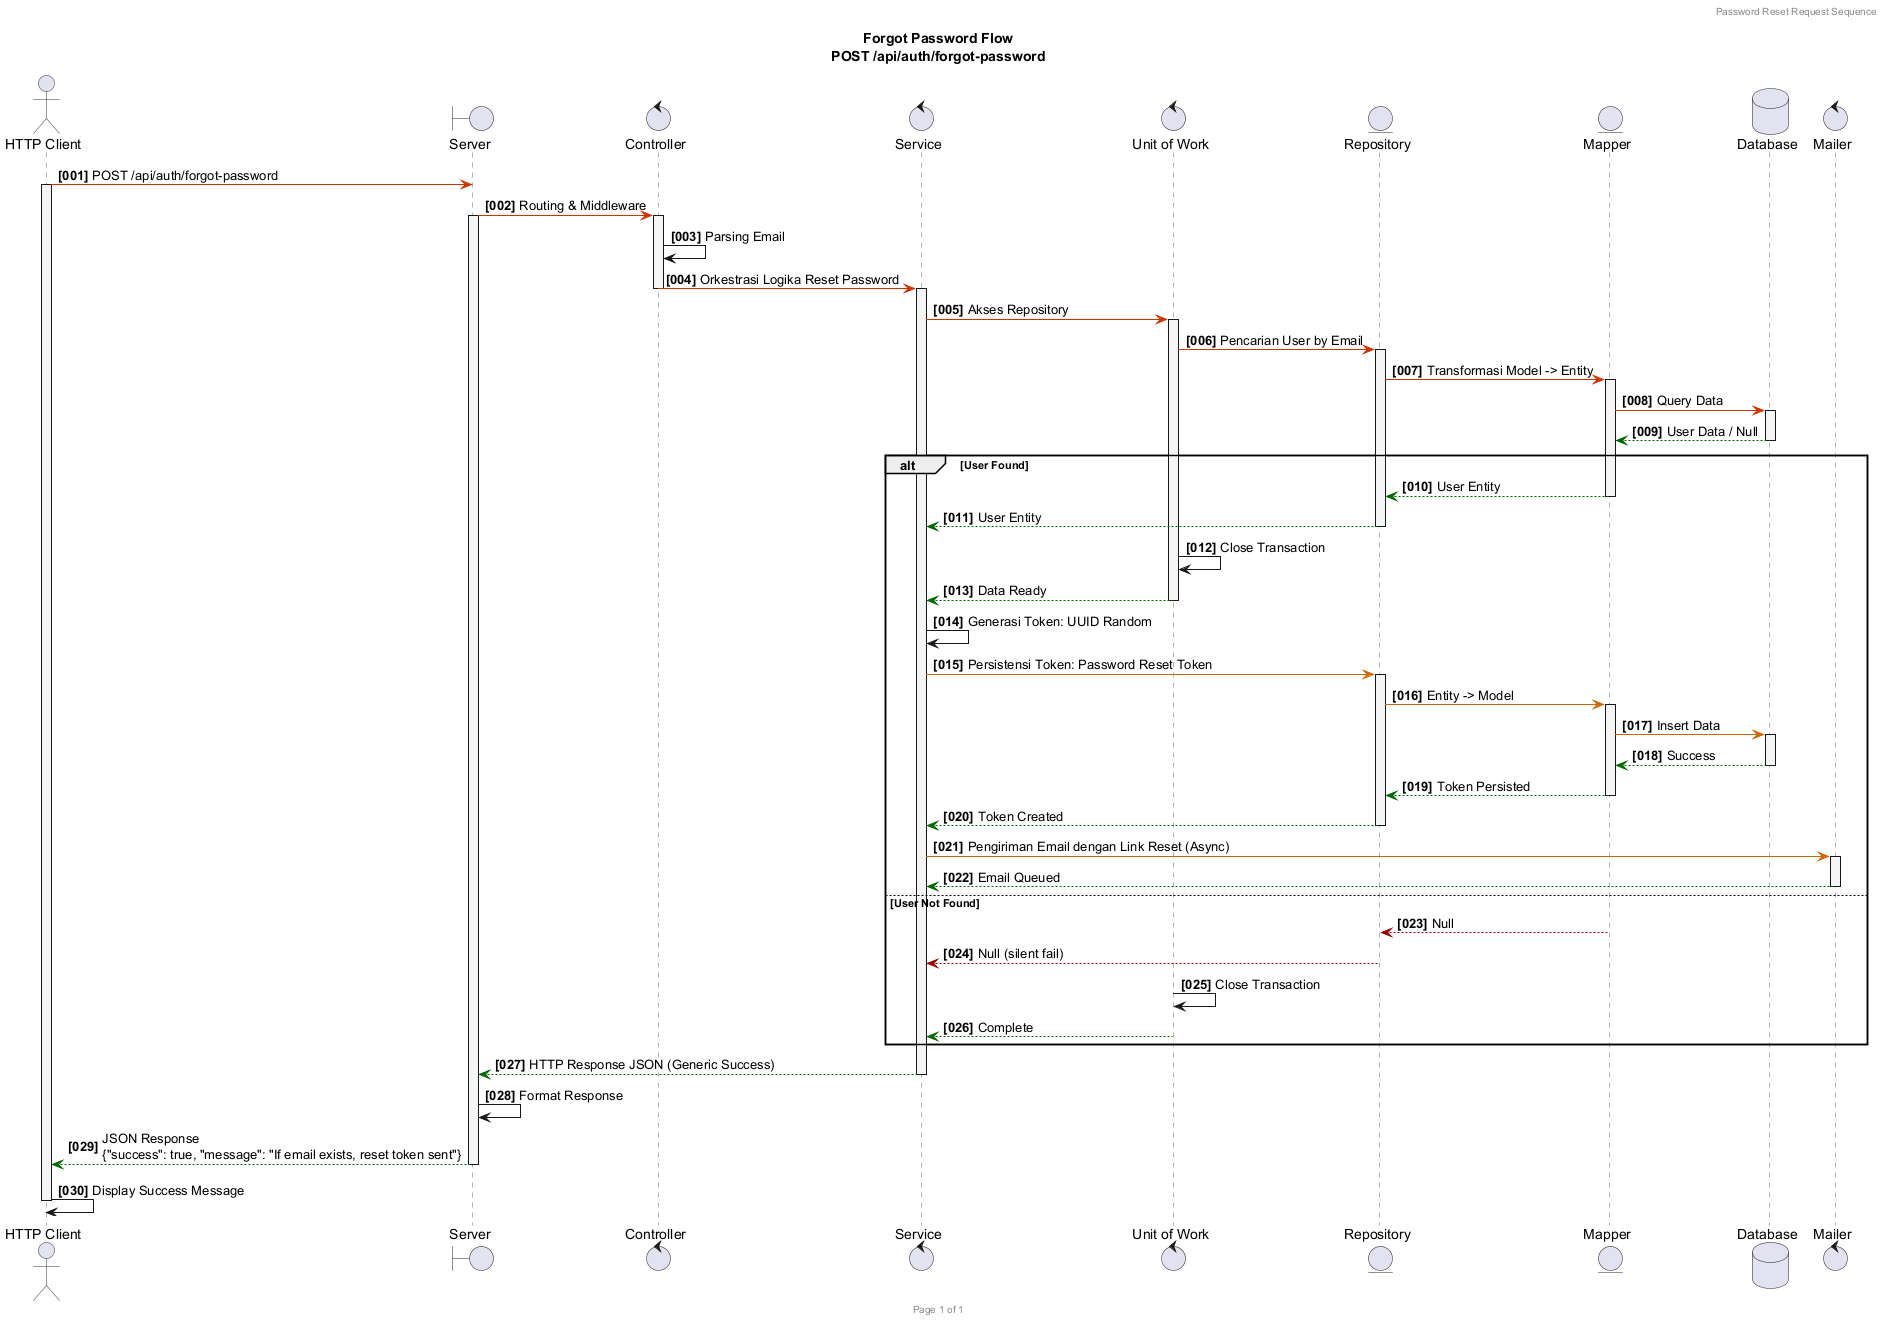

The diagram above was rendered by PlantUML. Its source (embedded in the PNG):
@startuml
skinparam sequence {
  ActorBorderColor #333333
  LifeLineBorderColor #666666
  LifeLineBackgroundColor #F5F5F5
  ParticipantBorderColor #333333
  ParticipantBackgroundColor #E8E8E8
  ParticipantFontSize 13
}

title **Forgot Password Flow**\nPOST /api/auth/forgot-password
header Password Reset Request Sequence
footer Page 1 of 1

actor "HTTP Client" as Client
boundary "Server" as Server
control "Controller" as Controller
control "Service" as Service
control "Unit of Work" as UoW
entity "Repository" as Repository
entity "Mapper" as Mapper
database "Database" as Database
control "Mailer" as Mailer

autonumber "<b>[000]"

Client -[#CC3300]> Server : POST /api/auth/forgot-password
activate Client

Server -[#CC3300]> Controller : Routing & Middleware
activate Server
activate Controller

Controller -> Controller : Parsing Email
Controller -[#CC3300]> Service : Orkestrasi Logika Reset Password
deactivate Controller
activate Service

Service -[#CC3300]> UoW : Akses Repository
activate UoW

UoW -[#CC3300]> Repository : Pencarian User by Email
activate Repository

Repository -[#CC3300]> Mapper : Transformasi Model -> Entity
activate Mapper

Mapper -[#CC3300]> Database : Query Data
activate Database
Database -[#006600]-> Mapper : User Data / Null
deactivate Database

alt User Found
    Mapper -[#006600]-> Repository : User Entity
    deactivate Mapper
    
    Repository -[#006600]-> Service : User Entity
    deactivate Repository
    
    UoW -> UoW : Close Transaction
    UoW -[#006600]-> Service : Data Ready
    deactivate UoW
    
    Service -> Service : Generasi Token: UUID Random
    Service -[#CC6600]> Repository : Persistensi Token: Password Reset Token
    activate Repository
    
    Repository -[#CC6600]> Mapper : Entity -> Model
    activate Mapper
    
    Mapper -[#CC6600]> Database : Insert Data
    activate Database
    Database -[#006600]-> Mapper : Success
    deactivate Database
    
    Mapper -[#006600]-> Repository : Token Persisted
    deactivate Mapper
    
    Repository -[#006600]-> Service : Token Created
    deactivate Repository
    
    Service -[#CC6600]> Mailer : Pengiriman Email dengan Link Reset (Async)
    activate Mailer
    Mailer -[#006600]-> Service : Email Queued
    deactivate Mailer
else User Not Found
    Mapper -[#990000]-> Repository : Null
    deactivate Mapper
    
    Repository -[#990000]-> Service : Null (silent fail)
    deactivate Repository
    
    UoW -> UoW : Close Transaction
    UoW -[#006600]-> Service : Complete
    deactivate UoW
end

Service -[#006600]-> Server : HTTP Response JSON (Generic Success)
deactivate Service

Server -> Server : Format Response
Server -[#006600]-> Client : JSON Response\n{"success": true, "message": "If email exists, reset token sent"}
deactivate Server

Client -> Client : Display Success Message
deactivate Client

@enduml